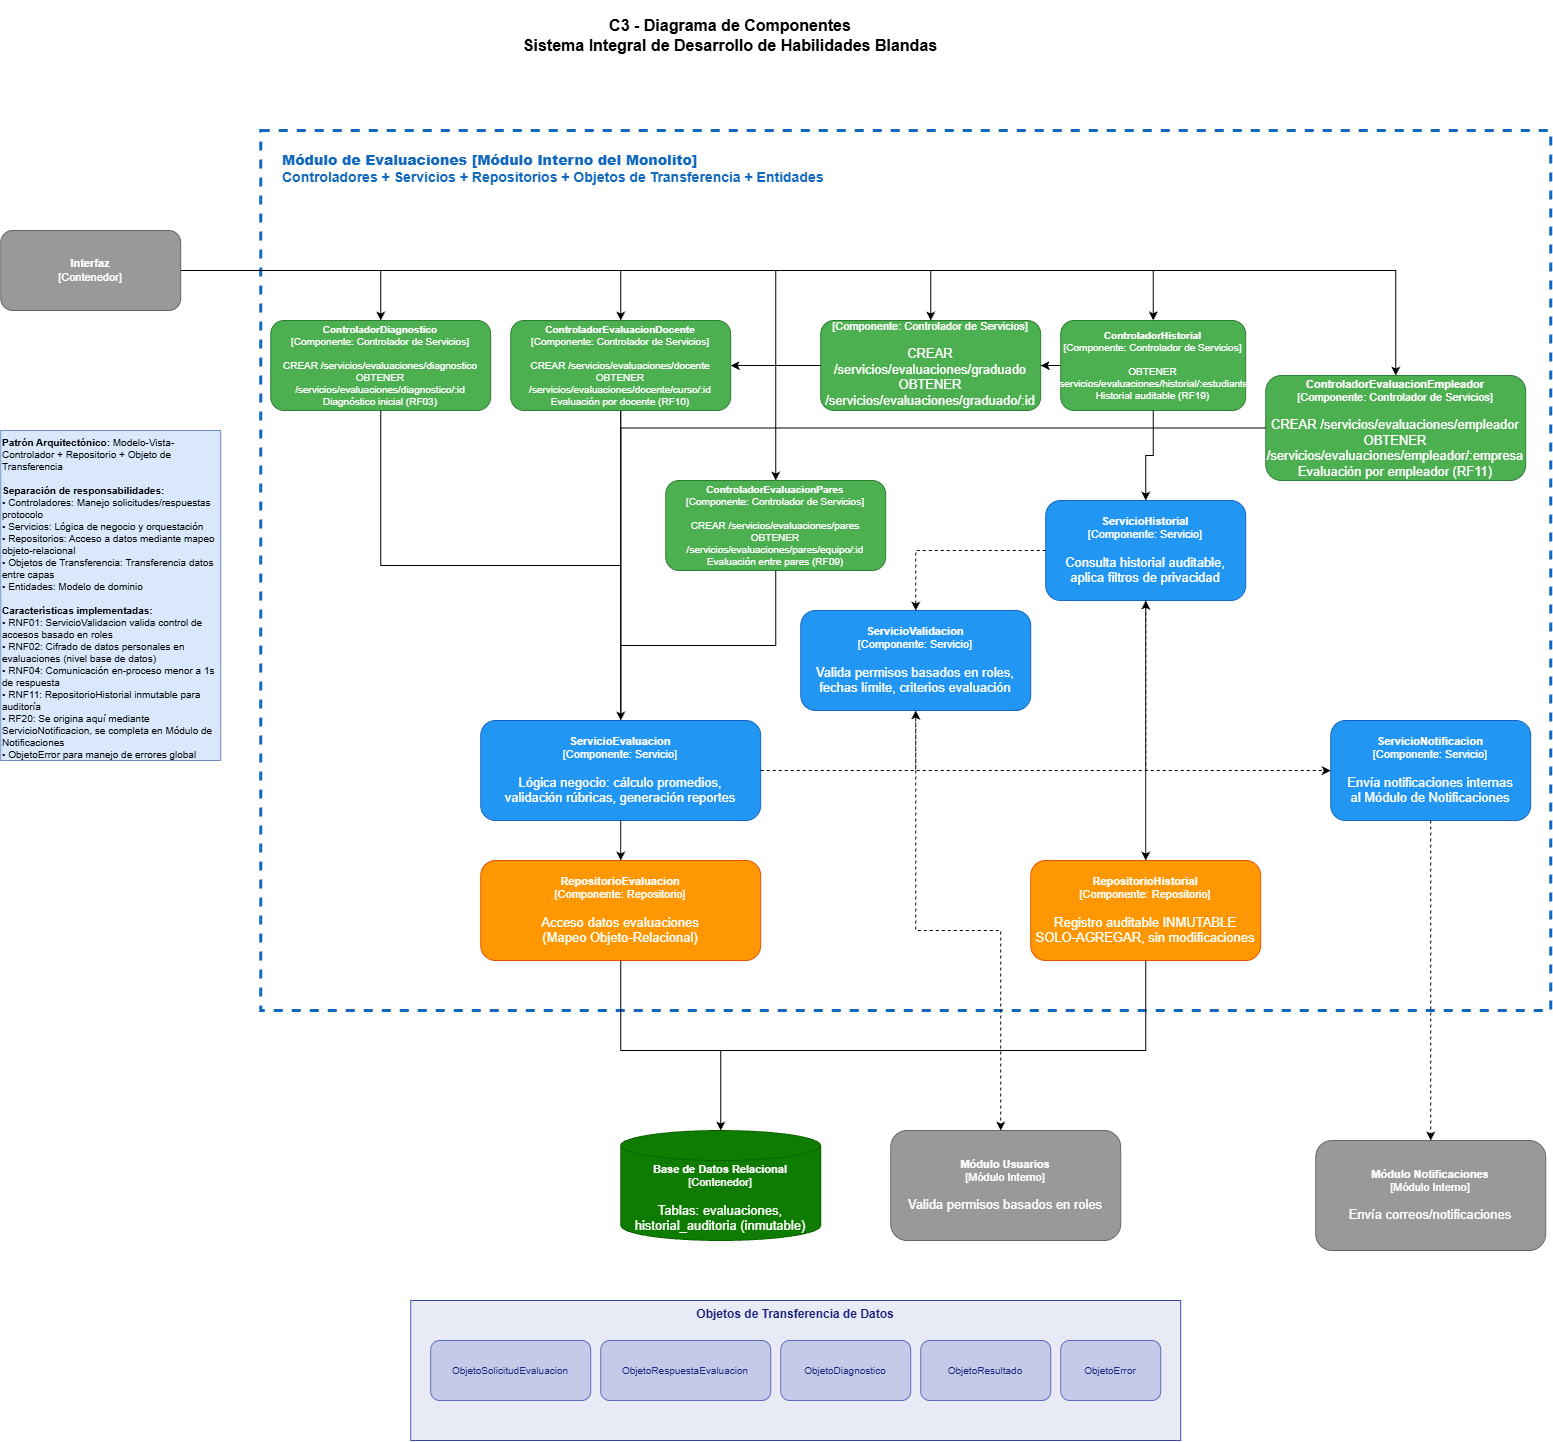

The diagram above was exported from draw.io. Its source (the exported page's mxGraphModel, read from the mxfile embedded in the PNG):
<mxGraphModel dx="2345" dy="1318" grid="1" gridSize="10" guides="1" tooltips="1" connect="1" arrows="1" fold="1" page="1" pageScale="1" pageWidth="827" pageHeight="1169" math="0" shadow="0">
  <root>
    <mxCell id="0" />
    <mxCell id="1" parent="0" />
    <mxCell id="WmYC48dmQVWcsJdobWiO-1" parent="1" style="text;html=1;strokeColor=none;fillColor=none;align=center;verticalAlign=middle;whiteSpace=wrap;rounded=0;fontSize=16;fontStyle=1" value="C3 - Diagrama de Componentes&lt;br&gt;Sistema Integral de Desarrollo de Habilidades Blandas" vertex="1">
      <mxGeometry height="70" width="1000" x="280" y="50" as="geometry" />
    </mxCell>
    <object placeholders="1" c4Name="Interfaz" c4Type="Contenedor" label="&lt;b&gt;%c4Name%&lt;/b&gt;&lt;div&gt;[%c4Type%]&lt;/div&gt;" id="WmYC48dmQVWcsJdobWiO-2">
      <mxCell parent="1" style="rounded=1;whiteSpace=wrap;html=1;fillColor=#999999;fontColor=#ffffff;strokeColor=#666666;fontSize=11;" vertex="1">
        <mxGeometry height="80" width="180" x="50" y="280" as="geometry" />
      </mxCell>
    </object>
    <mxCell id="WmYC48dmQVWcsJdobWiO-3" parent="1" style="rounded=0;whiteSpace=wrap;html=1;fillColor=none;strokeColor=#1168BD;strokeWidth=3;dashed=1;" value="" vertex="1">
      <mxGeometry height="880" width="1290" x="310" y="180" as="geometry" />
    </mxCell>
    <mxCell id="WmYC48dmQVWcsJdobWiO-4" parent="1" style="text;html=1;strokeColor=none;fillColor=none;align=left;verticalAlign=top;whiteSpace=wrap;rounded=0;fontSize=14;fontStyle=1;fontColor=#1168BD;" value="&lt;b&gt;Módulo de Evaluaciones [Módulo Interno del Monolito]&lt;/b&gt;&#10;Controladores + Servicios + Repositorios + Objetos de Transferencia + Entidades" vertex="1">
      <mxGeometry height="40" width="700" x="330" y="195" as="geometry" />
    </mxCell>
    <object placeholders="1" c4Name="ControladorDiagnostico" c4Type="Componente: Controlador de Servicios" label="&lt;b&gt;%c4Name%&lt;/b&gt;&lt;div&gt;[%c4Type%]&lt;/div&gt;&lt;br&gt;&lt;div&gt;&lt;font&gt;CREAR /servicios/evaluaciones/diagnostico&lt;br&gt;OBTENER /servicios/evaluaciones/diagnostico/:id&lt;br&gt;Diagnóstico inicial (RF03)&lt;/font&gt;&lt;/div&gt;" id="WmYC48dmQVWcsJdobWiO-5">
      <mxCell parent="1" style="rounded=1;whiteSpace=wrap;html=1;fillColor=#4CAF50;fontColor=#ffffff;strokeColor=#2E7D32;fontSize=10;" vertex="1">
        <mxGeometry height="90" width="220" x="320" y="370" as="geometry" />
      </mxCell>
    </object>
    <object placeholders="1" c4Name="ControladorEvaluacionPares" c4Type="Componente: Controlador de Servicios" label="&lt;b&gt;%c4Name%&lt;/b&gt;&lt;div&gt;[%c4Type%]&lt;/div&gt;&lt;br&gt;&lt;div&gt;&lt;font&gt;CREAR /servicios/evaluaciones/pares&lt;br&gt;OBTENER /servicios/evaluaciones/pares/equipo/:id&lt;br&gt;Evaluación entre pares (RF09)&lt;/font&gt;&lt;/div&gt;" id="WmYC48dmQVWcsJdobWiO-6">
      <mxCell parent="1" style="rounded=1;whiteSpace=wrap;html=1;fillColor=#4CAF50;fontColor=#ffffff;strokeColor=#2E7D32;fontSize=10;" vertex="1">
        <mxGeometry height="90" width="220" x="715" y="530" as="geometry" />
      </mxCell>
    </object>
    <object placeholders="1" c4Name="ControladorEvaluacionEmpleador" c4Type="Componente: Controlador de Servicios" label="&lt;b&gt;%c4Name%&lt;/b&gt;&lt;div&gt;[%c4Type%]&lt;/div&gt;&lt;br&gt;&lt;div&gt;&lt;font size=&quot;2&quot;&gt;CREAR /servicios/evaluaciones/empleador&lt;br&gt;OBTENER /servicios/evaluaciones/empleador/:empresa&lt;br&gt;Evaluación por empleador (RF11)&lt;/font&gt;&lt;/div&gt;" id="WmYC48dmQVWcsJdobWiO-7">
      <mxCell parent="1" style="rounded=1;whiteSpace=wrap;html=1;fillColor=#4CAF50;fontColor=#ffffff;strokeColor=#2E7D32;fontSize=11;" vertex="1">
        <mxGeometry height="105" width="260" x="1315" y="425" as="geometry" />
      </mxCell>
    </object>
    <object placeholders="1" c4Name="ControladorEvaluacionGraduado" c4Type="Componente: Controlador de Servicios" label="&lt;b&gt;%c4Name%&lt;/b&gt;&lt;div&gt;[%c4Type%]&lt;/div&gt;&lt;br&gt;&lt;div&gt;&lt;font size=&quot;2&quot;&gt;CREAR /servicios/evaluaciones/graduado&lt;br&gt;OBTENER /servicios/evaluaciones/graduado/:id&lt;br&gt;Retroalimentación graduado (RF12)&lt;/font&gt;&lt;/div&gt;" id="WmYC48dmQVWcsJdobWiO-8">
      <mxCell parent="1" style="rounded=1;whiteSpace=wrap;html=1;fillColor=#4CAF50;fontColor=#ffffff;strokeColor=#2E7D32;fontSize=11;" vertex="1">
        <mxGeometry height="90" width="220" x="870" y="370" as="geometry" />
      </mxCell>
    </object>
    <mxCell id="WmYC48dmQVWcsJdobWiO-9" edge="1" parent="1" source="WmYC48dmQVWcsJdobWiO-10" style="edgeStyle=orthogonalEdgeStyle;rounded=0;orthogonalLoop=1;jettySize=auto;html=1;" target="WmYC48dmQVWcsJdobWiO-8" value="">
      <mxGeometry relative="1" as="geometry" />
    </mxCell>
    <object placeholders="1" c4Name="ControladorHistorial" c4Type="Componente: Controlador de Servicios" label="&lt;b&gt;%c4Name%&lt;/b&gt;&lt;div&gt;[%c4Type%]&lt;/div&gt;&lt;br&gt;&lt;div&gt;&lt;font&gt;OBTENER /servicios/evaluaciones/historial/:estudiante&lt;br&gt;Historial auditable (RF19)&lt;/font&gt;&lt;/div&gt;" id="WmYC48dmQVWcsJdobWiO-10">
      <mxCell parent="1" style="rounded=1;whiteSpace=wrap;html=1;fillColor=#4CAF50;fontColor=#ffffff;strokeColor=#2E7D32;fontSize=10;" vertex="1">
        <mxGeometry height="90" width="185" x="1110" y="370" as="geometry" />
      </mxCell>
    </object>
    <object placeholders="1" c4Name="ServicioEvaluacion" c4Type="Componente: Servicio" label="&lt;b&gt;%c4Name%&lt;/b&gt;&lt;div&gt;[%c4Type%]&lt;/div&gt;&lt;br&gt;&lt;div&gt;&lt;font size=&quot;2&quot;&gt;Lógica negocio: cálculo promedios,&lt;br&gt;validación rúbricas, generación reportes&lt;/font&gt;&lt;/div&gt;" id="WmYC48dmQVWcsJdobWiO-11">
      <mxCell parent="1" style="rounded=1;whiteSpace=wrap;html=1;fillColor=#2196F3;fontColor=#ffffff;strokeColor=#1565C0;fontSize=11;" vertex="1">
        <mxGeometry height="100" width="280" x="530" y="770" as="geometry" />
      </mxCell>
    </object>
    <object placeholders="1" c4Name="ServicioValidacion" c4Type="Componente: Servicio" label="&lt;b&gt;%c4Name%&lt;/b&gt;&lt;div&gt;[%c4Type%]&lt;/div&gt;&lt;br&gt;&lt;div&gt;&lt;font size=&quot;2&quot;&gt;Valida permisos basados en roles,&lt;br&gt;fechas límite, criterios evaluación&lt;/font&gt;&lt;/div&gt;" id="WmYC48dmQVWcsJdobWiO-12">
      <mxCell parent="1" style="rounded=1;whiteSpace=wrap;html=1;fillColor=#2196F3;fontColor=#ffffff;strokeColor=#1565C0;fontSize=11;" vertex="1">
        <mxGeometry height="100" width="230" x="850" y="660" as="geometry" />
      </mxCell>
    </object>
    <object placeholders="1" c4Name="ServicioNotificacion" c4Type="Componente: Servicio" label="&lt;b&gt;%c4Name%&lt;/b&gt;&lt;div&gt;[%c4Type%]&lt;/div&gt;&lt;br&gt;&lt;div&gt;&lt;font size=&quot;2&quot;&gt;Envía notificaciones internas&lt;br&gt;al Módulo de Notificaciones&lt;/font&gt;&lt;/div&gt;" id="WmYC48dmQVWcsJdobWiO-13">
      <mxCell parent="1" style="rounded=1;whiteSpace=wrap;html=1;fillColor=#2196F3;fontColor=#ffffff;strokeColor=#1565C0;fontSize=11;" vertex="1">
        <mxGeometry height="100" width="200" x="1380" y="770" as="geometry" />
      </mxCell>
    </object>
    <object placeholders="1" c4Name="ServicioHistorial" c4Type="Componente: Servicio" label="&lt;b&gt;%c4Name%&lt;/b&gt;&lt;div&gt;[%c4Type%]&lt;/div&gt;&lt;br&gt;&lt;div&gt;&lt;font size=&quot;2&quot;&gt;Consulta historial auditable,&lt;br&gt;aplica filtros de privacidad&lt;/font&gt;&lt;/div&gt;" id="WmYC48dmQVWcsJdobWiO-14">
      <mxCell parent="1" style="rounded=1;whiteSpace=wrap;html=1;fillColor=#2196F3;fontColor=#ffffff;strokeColor=#1565C0;fontSize=11;" vertex="1">
        <mxGeometry height="100" width="200" x="1095" y="550" as="geometry" />
      </mxCell>
    </object>
    <object placeholders="1" c4Name="RepositorioEvaluacion" c4Type="Componente: Repositorio" label="&lt;b&gt;%c4Name%&lt;/b&gt;&lt;div&gt;[%c4Type%]&lt;/div&gt;&lt;br&gt;&lt;div&gt;&lt;font size=&quot;2&quot;&gt;Acceso datos evaluaciones&lt;br&gt;(Mapeo Objeto-Relacional)&lt;/font&gt;&lt;/div&gt;" id="WmYC48dmQVWcsJdobWiO-15">
      <mxCell parent="1" style="rounded=1;whiteSpace=wrap;html=1;fillColor=#FF9800;fontColor=#ffffff;strokeColor=#E65100;fontSize=11;" vertex="1">
        <mxGeometry height="100" width="280" x="530" y="910" as="geometry" />
      </mxCell>
    </object>
    <object placeholders="1" c4Name="RepositorioHistorial" c4Type="Componente: Repositorio" label="&lt;b&gt;%c4Name%&lt;/b&gt;&lt;div&gt;[%c4Type%]&lt;/div&gt;&lt;br&gt;&lt;div&gt;&lt;font size=&quot;2&quot;&gt;Registro auditable INMUTABLE&lt;br&gt;SOLO-AGREGAR, sin modificaciones&lt;/font&gt;&lt;/div&gt;" id="WmYC48dmQVWcsJdobWiO-16">
      <mxCell parent="1" style="rounded=1;whiteSpace=wrap;html=1;fillColor=#FF9800;fontColor=#ffffff;strokeColor=#E65100;fontSize=11;" vertex="1">
        <mxGeometry height="100" width="230" x="1080" y="910" as="geometry" />
      </mxCell>
    </object>
    <mxCell id="WmYC48dmQVWcsJdobWiO-17" parent="1" style="rounded=0;whiteSpace=wrap;html=1;fillColor=#E8EAF6;strokeColor=#3949AB;fontColor=#1A237E;align=center;verticalAlign=top;fontSize=12;" value="&lt;b&gt;Objetos de Transferencia de Datos&lt;/b&gt;" vertex="1">
      <mxGeometry height="140" width="770" x="460" y="1350" as="geometry" />
    </mxCell>
    <mxCell id="WmYC48dmQVWcsJdobWiO-18" parent="1" style="rounded=1;whiteSpace=wrap;html=1;fillColor=#C5CAE9;strokeColor=#5C6BC0;fontColor=#1A237E;fontSize=10;" value="ObjetoSolicitudEvaluacion" vertex="1">
      <mxGeometry height="60" width="160" x="480" y="1390" as="geometry" />
    </mxCell>
    <mxCell id="WmYC48dmQVWcsJdobWiO-19" parent="1" style="rounded=1;whiteSpace=wrap;html=1;fillColor=#C5CAE9;strokeColor=#5C6BC0;fontColor=#1A237E;fontSize=10;" value="ObjetoRespuestaEvaluacion" vertex="1">
      <mxGeometry height="60" width="170" x="650" y="1390" as="geometry" />
    </mxCell>
    <mxCell id="WmYC48dmQVWcsJdobWiO-20" parent="1" style="rounded=1;whiteSpace=wrap;html=1;fillColor=#C5CAE9;strokeColor=#5C6BC0;fontColor=#1A237E;fontSize=10;" value="ObjetoDiagnostico" vertex="1">
      <mxGeometry height="60" width="130" x="830" y="1390" as="geometry" />
    </mxCell>
    <mxCell id="WmYC48dmQVWcsJdobWiO-21" parent="1" style="rounded=1;whiteSpace=wrap;html=1;fillColor=#C5CAE9;strokeColor=#5C6BC0;fontColor=#1A237E;fontSize=10;" value="ObjetoResultado" vertex="1">
      <mxGeometry height="60" width="130" x="970" y="1390" as="geometry" />
    </mxCell>
    <mxCell id="WmYC48dmQVWcsJdobWiO-22" parent="1" style="rounded=1;whiteSpace=wrap;html=1;fillColor=#C5CAE9;strokeColor=#5C6BC0;fontColor=#1A237E;fontSize=10;" value="ObjetoError" vertex="1">
      <mxGeometry height="60" width="100" x="1110" y="1390" as="geometry" />
    </mxCell>
    <object placeholders="1" c4Name="Base de Datos Relacional" c4Type="Contenedor" label="&lt;b&gt;%c4Name%&lt;/b&gt;&lt;div&gt;[%c4Type%]&lt;/div&gt;&lt;br&gt;&lt;div&gt;&lt;font size=&quot;2&quot;&gt;Tablas: evaluaciones,&lt;br&gt;historial_auditoria (inmutable)&lt;/font&gt;&lt;/div&gt;" id="WmYC48dmQVWcsJdobWiO-23">
      <mxCell parent="1" style="shape=cylinder3;whiteSpace=wrap;html=1;boundedLbl=1;backgroundOutline=1;size=15;fillColor=#0D7C00;fontColor=#ffffff;strokeColor=#0A6300;fontSize=11;" vertex="1">
        <mxGeometry height="110" width="200" x="670" y="1180" as="geometry" />
      </mxCell>
    </object>
    <object placeholders="1" c4Name="Módulo Notificaciones" c4Type="Módulo Interno" label="&lt;b&gt;%c4Name%&lt;/b&gt;&lt;div&gt;[%c4Type%]&lt;/div&gt;&lt;br&gt;&lt;div&gt;&lt;font size=&quot;2&quot;&gt;Envía correos/notificaciones&lt;/font&gt;&lt;/div&gt;" id="WmYC48dmQVWcsJdobWiO-24">
      <mxCell parent="1" style="rounded=1;whiteSpace=wrap;html=1;fillColor=#999999;fontColor=#ffffff;strokeColor=#666666;fontSize=11;" vertex="1">
        <mxGeometry height="110" width="230" x="1365" y="1190" as="geometry" />
      </mxCell>
    </object>
    <object placeholders="1" c4Name="Módulo Usuarios" c4Type="Módulo Interno" label="&lt;b&gt;%c4Name%&lt;/b&gt;&lt;div&gt;[%c4Type%]&lt;/div&gt;&lt;br&gt;&lt;div&gt;&lt;font size=&quot;2&quot;&gt;Valida permisos basados en roles&lt;/font&gt;&lt;/div&gt;" id="WmYC48dmQVWcsJdobWiO-25">
      <mxCell parent="1" style="rounded=1;whiteSpace=wrap;html=1;fillColor=#999999;fontColor=#ffffff;strokeColor=#666666;fontSize=11;" vertex="1">
        <mxGeometry height="110" width="230" x="940" y="1180" as="geometry" />
      </mxCell>
    </object>
    <mxCell id="WmYC48dmQVWcsJdobWiO-26" edge="1" parent="1" source="WmYC48dmQVWcsJdobWiO-2" style="edgeStyle=orthogonalEdgeStyle;rounded=0;html=1;" target="WmYC48dmQVWcsJdobWiO-5">
      <mxGeometry relative="1" as="geometry" />
    </mxCell>
    <mxCell id="WmYC48dmQVWcsJdobWiO-27" edge="1" parent="1" source="WmYC48dmQVWcsJdobWiO-2" style="edgeStyle=orthogonalEdgeStyle;rounded=0;html=1;" target="WmYC48dmQVWcsJdobWiO-6">
      <mxGeometry relative="1" as="geometry" />
    </mxCell>
    <mxCell id="WmYC48dmQVWcsJdobWiO-28" edge="1" parent="1" source="WmYC48dmQVWcsJdobWiO-2" style="edgeStyle=orthogonalEdgeStyle;rounded=0;html=1;" target="WmYC48dmQVWcsJdobWiO-49">
      <mxGeometry relative="1" as="geometry" />
    </mxCell>
    <mxCell id="WmYC48dmQVWcsJdobWiO-29" edge="1" parent="1" source="WmYC48dmQVWcsJdobWiO-2" style="edgeStyle=orthogonalEdgeStyle;rounded=0;html=1;" target="WmYC48dmQVWcsJdobWiO-7">
      <mxGeometry relative="1" as="geometry" />
    </mxCell>
    <mxCell id="WmYC48dmQVWcsJdobWiO-30" edge="1" parent="1" source="WmYC48dmQVWcsJdobWiO-2" style="edgeStyle=orthogonalEdgeStyle;rounded=0;html=1;" target="WmYC48dmQVWcsJdobWiO-8">
      <mxGeometry relative="1" as="geometry" />
    </mxCell>
    <mxCell id="WmYC48dmQVWcsJdobWiO-31" edge="1" parent="1" source="WmYC48dmQVWcsJdobWiO-2" style="edgeStyle=orthogonalEdgeStyle;rounded=0;html=1;" target="WmYC48dmQVWcsJdobWiO-10">
      <mxGeometry relative="1" as="geometry" />
    </mxCell>
    <mxCell id="WmYC48dmQVWcsJdobWiO-32" edge="1" parent="1" source="WmYC48dmQVWcsJdobWiO-5" style="edgeStyle=orthogonalEdgeStyle;rounded=0;html=1;" target="WmYC48dmQVWcsJdobWiO-11">
      <mxGeometry relative="1" as="geometry" />
    </mxCell>
    <mxCell id="WmYC48dmQVWcsJdobWiO-33" edge="1" parent="1" source="WmYC48dmQVWcsJdobWiO-49" style="edgeStyle=orthogonalEdgeStyle;rounded=0;html=1;" target="WmYC48dmQVWcsJdobWiO-11">
      <mxGeometry relative="1" as="geometry" />
    </mxCell>
    <mxCell id="WmYC48dmQVWcsJdobWiO-34" edge="1" parent="1" source="WmYC48dmQVWcsJdobWiO-6" style="edgeStyle=orthogonalEdgeStyle;rounded=0;html=1;" target="WmYC48dmQVWcsJdobWiO-11">
      <mxGeometry relative="1" as="geometry" />
    </mxCell>
    <mxCell id="WmYC48dmQVWcsJdobWiO-35" edge="1" parent="1" source="WmYC48dmQVWcsJdobWiO-49" style="edgeStyle=orthogonalEdgeStyle;rounded=0;html=1;" target="WmYC48dmQVWcsJdobWiO-11">
      <mxGeometry relative="1" as="geometry" />
    </mxCell>
    <mxCell id="WmYC48dmQVWcsJdobWiO-36" edge="1" parent="1" source="WmYC48dmQVWcsJdobWiO-7" style="edgeStyle=orthogonalEdgeStyle;rounded=0;html=1;" target="WmYC48dmQVWcsJdobWiO-11">
      <mxGeometry relative="1" as="geometry" />
    </mxCell>
    <mxCell id="WmYC48dmQVWcsJdobWiO-37" edge="1" parent="1" source="WmYC48dmQVWcsJdobWiO-10" style="edgeStyle=orthogonalEdgeStyle;rounded=0;html=1;" target="WmYC48dmQVWcsJdobWiO-14">
      <mxGeometry relative="1" as="geometry" />
    </mxCell>
    <mxCell id="WmYC48dmQVWcsJdobWiO-38" edge="1" parent="1" source="WmYC48dmQVWcsJdobWiO-14" style="edgeStyle=orthogonalEdgeStyle;rounded=0;html=1;" target="WmYC48dmQVWcsJdobWiO-16">
      <mxGeometry relative="1" as="geometry" />
    </mxCell>
    <mxCell id="WmYC48dmQVWcsJdobWiO-39" edge="1" parent="1" source="WmYC48dmQVWcsJdobWiO-11" style="edgeStyle=orthogonalEdgeStyle;rounded=0;html=1;" target="WmYC48dmQVWcsJdobWiO-15">
      <mxGeometry relative="1" as="geometry" />
    </mxCell>
    <mxCell id="WmYC48dmQVWcsJdobWiO-40" edge="1" parent="1" source="WmYC48dmQVWcsJdobWiO-11" style="edgeStyle=orthogonalEdgeStyle;rounded=0;html=1;dashed=1;" target="WmYC48dmQVWcsJdobWiO-12">
      <mxGeometry relative="1" as="geometry" />
    </mxCell>
    <mxCell id="WmYC48dmQVWcsJdobWiO-41" edge="1" parent="1" source="WmYC48dmQVWcsJdobWiO-11" style="edgeStyle=orthogonalEdgeStyle;rounded=0;html=1;dashed=1;" target="WmYC48dmQVWcsJdobWiO-13">
      <mxGeometry relative="1" as="geometry" />
    </mxCell>
    <mxCell id="WmYC48dmQVWcsJdobWiO-42" edge="1" parent="1" source="WmYC48dmQVWcsJdobWiO-11" style="edgeStyle=orthogonalEdgeStyle;rounded=0;html=1;dashed=1;" target="WmYC48dmQVWcsJdobWiO-14">
      <mxGeometry relative="1" as="geometry" />
    </mxCell>
    <mxCell id="WmYC48dmQVWcsJdobWiO-43" edge="1" parent="1" source="WmYC48dmQVWcsJdobWiO-15" style="edgeStyle=orthogonalEdgeStyle;rounded=0;html=1;" target="WmYC48dmQVWcsJdobWiO-23">
      <mxGeometry relative="1" as="geometry">
        <Array as="points">
          <mxPoint x="670.02" y="1100.02" />
          <mxPoint x="770.02" y="1100.02" />
        </Array>
      </mxGeometry>
    </mxCell>
    <mxCell id="WmYC48dmQVWcsJdobWiO-44" edge="1" parent="1" source="WmYC48dmQVWcsJdobWiO-13" style="edgeStyle=orthogonalEdgeStyle;rounded=0;html=1;dashed=1;" target="WmYC48dmQVWcsJdobWiO-24">
      <mxGeometry relative="1" as="geometry" />
    </mxCell>
    <mxCell id="WmYC48dmQVWcsJdobWiO-45" edge="1" parent="1" source="WmYC48dmQVWcsJdobWiO-14" style="edgeStyle=orthogonalEdgeStyle;rounded=0;html=1;dashed=1;" target="WmYC48dmQVWcsJdobWiO-12">
      <mxGeometry relative="1" as="geometry" />
    </mxCell>
    <mxCell id="WmYC48dmQVWcsJdobWiO-46" edge="1" parent="1" source="WmYC48dmQVWcsJdobWiO-12" style="edgeStyle=orthogonalEdgeStyle;rounded=0;html=1;dashed=1;" target="WmYC48dmQVWcsJdobWiO-25">
      <mxGeometry relative="1" as="geometry">
        <Array as="points">
          <mxPoint x="965" y="980" />
          <mxPoint x="1050" y="980" />
        </Array>
      </mxGeometry>
    </mxCell>
    <mxCell id="WmYC48dmQVWcsJdobWiO-47" parent="1" style="text;html=1;strokeColor=#6c8ebf;fillColor=#dae8fc;align=left;verticalAlign=top;whiteSpace=wrap;rounded=0;fontSize=10;" value="&lt;b&gt;Patrón Arquitectónico:&lt;/b&gt; Modelo-Vista-Controlador + Repositorio + Objeto de Transferencia&#10;&#10;&lt;b&gt;Separación de responsabilidades:&lt;/b&gt;&#10;• Controladores: Manejo solicitudes/respuestas protocolo&#10;• Servicios: Lógica de negocio y orquestación&#10;• Repositorios: Acceso a datos mediante mapeo objeto-relacional&#10;• Objetos de Transferencia: Transferencia datos entre capas&#10;• Entidades: Modelo de dominio&#10;&#10;&lt;b&gt;Características implementadas:&lt;/b&gt;&#10;• RNF01: ServicioValidacion valida control de accesos basado en roles&#10;• RNF02: Cifrado de datos personales en evaluaciones (nivel base de datos)&#10;• RNF04: Comunicación en-proceso menor a 1s de respuesta&#10;• RNF11: RepositorioHistorial inmutable para auditoría&#10;• RF20: Se origina aquí mediante ServicioNotificacion, se completa en Módulo de Notificaciones&#10;• ObjetoError para manejo de errores global" vertex="1">
      <mxGeometry height="330" width="220" x="50" y="480" as="geometry" />
    </mxCell>
    <mxCell id="WmYC48dmQVWcsJdobWiO-48" edge="1" parent="1" source="WmYC48dmQVWcsJdobWiO-8" style="edgeStyle=orthogonalEdgeStyle;rounded=0;html=1;" target="WmYC48dmQVWcsJdobWiO-49" value="">
      <mxGeometry relative="1" as="geometry">
        <mxPoint x="800" y="425" as="sourcePoint" />
        <mxPoint x="570" y="750" as="targetPoint" />
      </mxGeometry>
    </mxCell>
    <object placeholders="1" c4Name="ControladorEvaluacionDocente" c4Type="Componente: Controlador de Servicios" label="&lt;b&gt;%c4Name%&lt;/b&gt;&lt;div&gt;[%c4Type%]&lt;/div&gt;&lt;br&gt;&lt;div&gt;&lt;font&gt;CREAR /servicios/evaluaciones/docente&lt;br&gt;OBTENER /servicios/evaluaciones/docente/curso/:id&lt;br&gt;Evaluación por docente (RF10)&lt;/font&gt;&lt;/div&gt;" id="WmYC48dmQVWcsJdobWiO-49">
      <mxCell parent="1" style="rounded=1;whiteSpace=wrap;html=1;fillColor=#4CAF50;fontColor=#ffffff;strokeColor=#2E7D32;fontSize=10;" vertex="1">
        <mxGeometry height="90" width="220" x="560" y="370" as="geometry" />
      </mxCell>
    </object>
    <mxCell id="WmYC48dmQVWcsJdobWiO-50" edge="1" parent="1" source="WmYC48dmQVWcsJdobWiO-16" style="edgeStyle=orthogonalEdgeStyle;rounded=0;orthogonalLoop=1;jettySize=auto;html=1;entryX=0.5;entryY=0;entryDx=0;entryDy=0;entryPerimeter=0;" target="WmYC48dmQVWcsJdobWiO-23">
      <mxGeometry relative="1" as="geometry">
        <Array as="points">
          <mxPoint x="1195" y="1100" />
          <mxPoint x="770" y="1100" />
        </Array>
      </mxGeometry>
    </mxCell>
  </root>
</mxGraphModel>